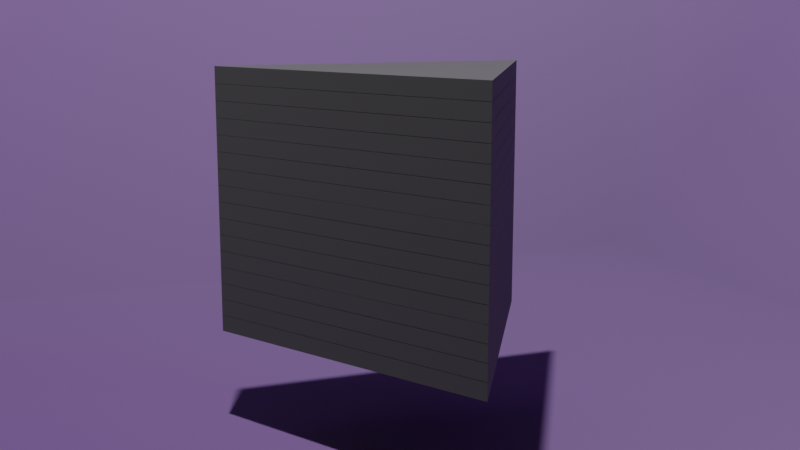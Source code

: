 # Source: Tetrah_integration.blend  (saved by Blender 2.83.19; exported with 4.5.12 LTS)
import bpy
from mathutils import Matrix  # noqa: F401  (used for matrix-valued properties, if any)

bpy.ops.wm.read_factory_settings(use_empty=True)
scene = bpy.context.scene
scene.name = 'Scene'

# ---- collections
col_collection = bpy.data.collections.new('Collection'); scene.collection.children.link(col_collection)

# ---- materials (node trees are filled in below, after node groups)
mat_bgt = bpy.data.materials.new('BGT')
mat_tetch = bpy.data.materials.new('tetch')
mat_tetch_001 = bpy.data.materials.new('tetch.001')

# ---- material node trees
mat_bgt.use_nodes = True; mat_bgt.node_tree.nodes.clear()
_N = mat_bgt.node_tree.nodes; _L = mat_bgt.node_tree.links
n0 = _N.new('ShaderNodeBsdfPrincipled'); n0.name = 'Principled BSDF'; n0.location = (-7, 292)
n0.distribution = 'GGX'
n0.subsurface_method = 'BURLEY'
n0.inputs[0].default_value = (0.1711, 0.08338, 0.3088, 1.0)
n0.inputs[3].default_value = 1.45
n0.inputs[27].default_value = (0.0, 0.0, 0.0, 1.0)
n0.inputs[28].default_value = 1.0
n1 = _N.new('ShaderNodeOutputMaterial'); n1.name = 'Material Output'; n1.location = (283, 292)
_L.new(n0.outputs[0], n1.inputs[0])
n1.is_active_output = True
mat_tetch.use_nodes = True; mat_tetch.node_tree.nodes.clear()
_N = mat_tetch.node_tree.nodes; _L = mat_tetch.node_tree.links
n0 = _N.new('ShaderNodeOutputMaterial'); n0.name = 'Material Output'; n0.location = (300, 300)
n1 = _N.new('ShaderNodeBsdfAnisotropic'); n1.name = 'Glossy BSDF'; n1.location = (20, 296)
n1.distribution = 'GGX'
n1.inputs[0].default_value = (0.2529, 0.2529, 0.2529, 1.0)
n1.inputs[1].default_value = 1.0
_L.new(n1.outputs[0], n0.inputs[0])
n0.is_active_output = True
mat_tetch_001.use_nodes = True; mat_tetch_001.node_tree.nodes.clear()
_N = mat_tetch_001.node_tree.nodes; _L = mat_tetch_001.node_tree.links
n0 = _N.new('ShaderNodeOutputMaterial'); n0.name = 'Material Output'; n0.location = (300, 300)
n1 = _N.new('ShaderNodeBsdfAnisotropic'); n1.name = 'Glossy BSDF'; n1.location = (20, 296)
n1.distribution = 'GGX'
n1.inputs[0].default_value = (0.2529, 0.2529, 0.2529, 1.0)
n1.inputs[1].default_value = 1.0
_L.new(n1.outputs[0], n0.inputs[0])
n0.is_active_output = True

# ---- world
world_world = bpy.data.worlds.new('World'); scene.world = world_world
world_world.use_nodes = True; world_world.node_tree.nodes.clear()
_N = world_world.node_tree.nodes; _L = world_world.node_tree.links
n0 = _N.new('ShaderNodeOutputWorld'); n0.name = 'World Output'; n0.location = (300, 300)
n1 = _N.new('ShaderNodeBackground'); n1.name = 'Background'; n1.location = (10, 300)
n1.inputs[0].default_value = (0.05088, 0.05088, 0.05088, 1.0)
_L.new(n1.outputs[0], n0.inputs[0])
n0.is_active_output = True
world_world.color = (0.05088, 0.05088, 0.05088)
world_world.use_sun_shadow = False
world_world.sun_shadow_jitter_overblur = 0.0

# ---- cameras
cam_camera = bpy.data.cameras.new('Camera')
cam_camera.clip_end = 100.0
cam_camera.ortho_scale = 7.314

# ---- lights
light_light = bpy.data.lights.new('Light', 'POINT')
light_light.transmission_factor = 0.0
light_light.energy = 1000.0
light_light.shadow_soft_size = 0.1
light_light.shadow_maximum_resolution = 0.006
light_light.use_absolute_resolution = True

# ---- meshes
me_cube_001 = bpy.data.meshes.new('Cube.001')
me_cube_001.from_pydata([(-1.0, -1.0, -1.0), (-1.0, -1.0, 1.0), (-1.0, 1.0, -1.0), (-1.0, 1.0, 1.0), (1.0, -1.0, -1.0), (1.0, -1.0, 1.0), (1.0, 1.0, -1.0)], [], [(0, 1, 3, 2), (4, 5, 1, 0), (2, 6, 4, 0)])
me_cube_001.polygons.foreach_set('use_smooth', [True] * 3)
_uv = me_cube_001.uv_layers.new(name='UVMap')
_uv.uv.foreach_set('vector', [0.375, 0.0, 0.625, 0.0, 0.625, 0.25, 0.375, 0.25, 0.375, 0.75, 0.625, 0.75, 0.625, 1.0, 0.375, 1.0, 0.125, 0.5, 0.375, 0.5, 0.375, 0.75, 0.125, 0.75])
me_cube_001.materials.append(mat_bgt)
me_cube_001.use_remesh_fix_poles = True
me_cube_001.use_remesh_preserve_attributes = False
me_cube_001.use_mirror_vertex_groups = False
me_cube_001.update()
me_cube_003 = bpy.data.meshes.new('Cube.003')
me_cube_003.from_pydata([(-0.5, -0.2887, 0.0), (0.5, -0.2887, 0.0), (0.0, 0.5774, 0.0), (0.0, 0.5774, 0.05245), (0.5, -0.2887, 0.05245), (-0.5, -0.2887, 0.05245)], [], [(1, 0, 2), (0, 1, 4, 5), (2, 0, 5, 3), (4, 3, 5), (1, 2, 3, 4)])
me_cube_003.materials.append(mat_tetch)
me_cube_003.use_remesh_preserve_volume = False
me_cube_003.use_remesh_preserve_attributes = False
me_cube_003.use_mirror_vertex_groups = False
me_cube_003.update()
me_cube_004 = bpy.data.meshes.new('Cube.004')
me_cube_004.from_pydata([(-0.5, -0.2887, 0.0), (0.5, -0.2887, 0.0), (0.0, 0.5774, 0.0), (0.0, 0.5774, 0.05245), (0.5, -0.2887, 0.05245), (-0.5, -0.2887, 0.05245)], [], [(1, 0, 2), (0, 1, 4, 5), (2, 0, 5, 3), (4, 3, 5), (1, 2, 3, 4)])
me_cube_004.materials.append(mat_tetch)
me_cube_004.use_remesh_preserve_volume = False
me_cube_004.use_remesh_preserve_attributes = False
me_cube_004.use_mirror_vertex_groups = False
me_cube_004.update()
me_cube_005 = bpy.data.meshes.new('Cube.005')
me_cube_005.from_pydata([(-0.5, -0.2887, 0.0), (0.5, -0.2887, 0.0), (0.0, 0.5774, 0.0), (0.0, 0.5774, 0.05245), (0.5, -0.2887, 0.05245), (-0.5, -0.2887, 0.05245)], [], [(1, 0, 2), (0, 1, 4, 5), (2, 0, 5, 3), (4, 3, 5), (1, 2, 3, 4)])
me_cube_005.materials.append(mat_tetch)
me_cube_005.use_remesh_preserve_volume = False
me_cube_005.use_remesh_preserve_attributes = False
me_cube_005.use_mirror_vertex_groups = False
me_cube_005.update()
me_cube_006 = bpy.data.meshes.new('Cube.006')
me_cube_006.from_pydata([(-0.5, -0.2887, 0.0), (0.5, -0.2887, 0.0), (0.0, 0.5774, 0.0), (0.0, 0.5774, 0.05245), (0.5, -0.2887, 0.05245), (-0.5, -0.2887, 0.05245)], [], [(1, 0, 2), (0, 1, 4, 5), (2, 0, 5, 3), (4, 3, 5), (1, 2, 3, 4)])
me_cube_006.materials.append(mat_tetch)
me_cube_006.use_remesh_preserve_volume = False
me_cube_006.use_remesh_preserve_attributes = False
me_cube_006.use_mirror_vertex_groups = False
me_cube_006.update()
me_cube_007 = bpy.data.meshes.new('Cube.007')
me_cube_007.from_pydata([(-0.5, -0.2887, 0.0), (0.5, -0.2887, 0.0), (0.0, 0.5774, 0.0), (0.0, 0.5774, 0.05245), (0.5, -0.2887, 0.05245), (-0.5, -0.2887, 0.05245)], [], [(1, 0, 2), (0, 1, 4, 5), (2, 0, 5, 3), (4, 3, 5), (1, 2, 3, 4)])
me_cube_007.materials.append(mat_tetch)
me_cube_007.use_remesh_preserve_volume = False
me_cube_007.use_remesh_preserve_attributes = False
me_cube_007.use_mirror_vertex_groups = False
me_cube_007.update()
me_cube_008 = bpy.data.meshes.new('Cube.008')
me_cube_008.from_pydata([(-0.5, -0.2887, 0.0), (0.5, -0.2887, 0.0), (0.0, 0.5774, 0.0), (0.0, 0.5774, 0.05245), (0.5, -0.2887, 0.05245), (-0.5, -0.2887, 0.05245)], [], [(1, 0, 2), (0, 1, 4, 5), (2, 0, 5, 3), (4, 3, 5), (1, 2, 3, 4)])
me_cube_008.materials.append(mat_tetch)
me_cube_008.use_remesh_preserve_volume = False
me_cube_008.use_remesh_preserve_attributes = False
me_cube_008.use_mirror_vertex_groups = False
me_cube_008.update()
me_cube_009 = bpy.data.meshes.new('Cube.009')
me_cube_009.from_pydata([(-0.5, -0.2887, 0.0), (0.5, -0.2887, 0.0), (0.0, 0.5774, 0.0), (0.0, 0.5774, 0.05245), (0.5, -0.2887, 0.05245), (-0.5, -0.2887, 0.05245)], [], [(1, 0, 2), (0, 1, 4, 5), (2, 0, 5, 3), (4, 3, 5), (1, 2, 3, 4)])
me_cube_009.materials.append(mat_tetch)
me_cube_009.use_remesh_preserve_volume = False
me_cube_009.use_remesh_preserve_attributes = False
me_cube_009.use_mirror_vertex_groups = False
me_cube_009.update()
me_cube_010 = bpy.data.meshes.new('Cube.010')
me_cube_010.from_pydata([(-0.5, -0.2887, 0.0), (0.5, -0.2887, 0.0), (0.0, 0.5774, 0.0), (0.0, 0.5774, 0.05245), (0.5, -0.2887, 0.05245), (-0.5, -0.2887, 0.05245)], [], [(1, 0, 2), (0, 1, 4, 5), (2, 0, 5, 3), (4, 3, 5), (1, 2, 3, 4)])
me_cube_010.materials.append(mat_tetch)
me_cube_010.use_remesh_preserve_volume = False
me_cube_010.use_remesh_preserve_attributes = False
me_cube_010.use_mirror_vertex_groups = False
me_cube_010.update()
me_cube_011 = bpy.data.meshes.new('Cube.011')
me_cube_011.from_pydata([(-0.5, -0.2887, 0.0), (0.5, -0.2887, 0.0), (0.0, 0.5774, 0.0), (0.0, 0.5774, 0.05245), (0.5, -0.2887, 0.05245), (-0.5, -0.2887, 0.05245)], [], [(1, 0, 2), (0, 1, 4, 5), (2, 0, 5, 3), (4, 3, 5), (1, 2, 3, 4)])
me_cube_011.materials.append(mat_tetch)
me_cube_011.use_remesh_preserve_volume = False
me_cube_011.use_remesh_preserve_attributes = False
me_cube_011.use_mirror_vertex_groups = False
me_cube_011.update()
me_cube_012 = bpy.data.meshes.new('Cube.012')
me_cube_012.from_pydata([(-0.5, -0.2887, 0.0), (0.5, -0.2887, 0.0), (0.0, 0.5774, 0.0), (0.0, 0.5774, 0.05245), (0.5, -0.2887, 0.05245), (-0.5, -0.2887, 0.05245)], [], [(1, 0, 2), (0, 1, 4, 5), (2, 0, 5, 3), (4, 3, 5), (1, 2, 3, 4)])
me_cube_012.materials.append(mat_tetch)
me_cube_012.use_remesh_preserve_volume = False
me_cube_012.use_remesh_preserve_attributes = False
me_cube_012.use_mirror_vertex_groups = False
me_cube_012.update()
me_cube_013 = bpy.data.meshes.new('Cube.013')
me_cube_013.from_pydata([(-0.5, -0.2887, 0.0), (0.5, -0.2887, 0.0), (0.0, 0.5774, 0.0), (0.0, 0.5774, 0.05245), (0.5, -0.2887, 0.05245), (-0.5, -0.2887, 0.05245)], [], [(1, 0, 2), (0, 1, 4, 5), (2, 0, 5, 3), (4, 3, 5), (1, 2, 3, 4)])
me_cube_013.materials.append(mat_tetch)
me_cube_013.use_remesh_preserve_volume = False
me_cube_013.use_remesh_preserve_attributes = False
me_cube_013.use_mirror_vertex_groups = False
me_cube_013.update()
me_cube_014 = bpy.data.meshes.new('Cube.014')
me_cube_014.from_pydata([(-0.5, -0.2887, 0.0), (0.5, -0.2887, 0.0), (0.0, 0.5774, 0.0), (0.0, 0.5774, 0.05245), (0.5, -0.2887, 0.05245), (-0.5, -0.2887, 0.05245)], [], [(1, 0, 2), (0, 1, 4, 5), (2, 0, 5, 3), (4, 3, 5), (1, 2, 3, 4)])
me_cube_014.materials.append(mat_tetch)
me_cube_014.use_remesh_preserve_volume = False
me_cube_014.use_remesh_preserve_attributes = False
me_cube_014.use_mirror_vertex_groups = False
me_cube_014.update()
me_cube_015 = bpy.data.meshes.new('Cube.015')
me_cube_015.from_pydata([(-0.5, -0.2887, 0.0), (0.5, -0.2887, 0.0), (0.0, 0.5774, 0.0), (0.0, 0.5774, 0.05245), (0.5, -0.2887, 0.05245), (-0.5, -0.2887, 0.05245)], [], [(1, 0, 2), (0, 1, 4, 5), (2, 0, 5, 3), (4, 3, 5), (1, 2, 3, 4)])
me_cube_015.materials.append(mat_tetch)
me_cube_015.use_remesh_preserve_volume = False
me_cube_015.use_remesh_preserve_attributes = False
me_cube_015.use_mirror_vertex_groups = False
me_cube_015.update()
me_cube_016 = bpy.data.meshes.new('Cube.016')
me_cube_016.from_pydata([(-0.5, -0.2887, 0.0), (0.5, -0.2887, 0.0), (0.0, 0.5774, 0.0), (0.0, 0.5774, 0.05245), (0.5, -0.2887, 0.05245), (-0.5, -0.2887, 0.05245)], [], [(1, 0, 2), (0, 1, 4, 5), (2, 0, 5, 3), (4, 3, 5), (1, 2, 3, 4)])
me_cube_016.materials.append(mat_tetch)
me_cube_016.use_remesh_preserve_volume = False
me_cube_016.use_remesh_preserve_attributes = False
me_cube_016.use_mirror_vertex_groups = False
me_cube_016.update()
me_cube_018 = bpy.data.meshes.new('Cube.018')
me_cube_018.from_pydata([(-0.5, -0.2887, 0.0), (0.5, -0.2887, 0.0), (0.0, 0.5774, 0.0), (0.0, 0.5774, 0.05245), (0.5, -0.2887, 0.05245), (-0.5, -0.2887, 0.05245)], [], [(1, 0, 2), (0, 1, 4, 5), (2, 0, 5, 3), (4, 3, 5), (1, 2, 3, 4)])
me_cube_018.materials.append(mat_tetch)
me_cube_018.use_remesh_preserve_volume = False
me_cube_018.use_remesh_preserve_attributes = False
me_cube_018.use_mirror_vertex_groups = False
me_cube_018.update()
me_cube_020 = bpy.data.meshes.new('Cube.020')
me_cube_020.from_pydata([(-0.5, -0.2887, 0.0), (0.5, -0.2887, 0.0), (0.0, 0.5774, 0.0), (0.0, 0.5774, 0.05245), (0.5, -0.2887, 0.05245), (-0.5, -0.2887, 0.05245)], [], [(1, 0, 2), (0, 1, 4, 5), (2, 0, 5, 3), (4, 3, 5), (1, 2, 3, 4)])
me_cube_020.materials.append(mat_tetch_001)
me_cube_020.use_remesh_preserve_volume = False
me_cube_020.use_remesh_preserve_attributes = False
me_cube_020.use_mirror_vertex_groups = False
me_cube_020.update()

# ---- objects
ob_light = bpy.data.objects.new('Light', light_light)
ob_camera = bpy.data.objects.new('Camera', cam_camera)
ob_cube = bpy.data.objects.new('Cube', me_cube_001)
ob_tectchra_001 = bpy.data.objects.new('Tectchra.001', me_cube_003)
ob_tectchra_002 = bpy.data.objects.new('Tectchra.002', me_cube_004)
ob_tectchra_003 = bpy.data.objects.new('Tectchra.003', me_cube_005)
ob_tectchra_004 = bpy.data.objects.new('Tectchra.004', me_cube_006)
ob_tectchra_005 = bpy.data.objects.new('Tectchra.005', me_cube_007)
ob_tectchra_006 = bpy.data.objects.new('Tectchra.006', me_cube_008)
ob_tectchra_007 = bpy.data.objects.new('Tectchra.007', me_cube_009)
ob_tectchra_008 = bpy.data.objects.new('Tectchra.008', me_cube_010)
ob_tectchra_009 = bpy.data.objects.new('Tectchra.009', me_cube_011)
ob_tectchra_010 = bpy.data.objects.new('Tectchra.010', me_cube_012)
ob_tectchra_011 = bpy.data.objects.new('Tectchra.011', me_cube_013)
ob_tectchra_012 = bpy.data.objects.new('Tectchra.012', me_cube_014)
ob_tectchra_013 = bpy.data.objects.new('Tectchra.013', me_cube_015)
ob_tectchra_014 = bpy.data.objects.new('Tectchra.014', me_cube_016)
ob_tectchra_016 = bpy.data.objects.new('Tectchra.016', me_cube_018)
ob_tectchra_017 = bpy.data.objects.new('Tectchra.017', me_cube_020)

# ---- transforms, parenting, visibility, modifiers, constraints
ob_light.location = (1.0, 1.0, 5.904)
ob_light.rotation_euler = (0.6503, 0.05522, 1.866)
ob_light.lock_rotations_4d = False
ob_light.empty_display_type = 'ARROWS'
ob_light.color = (0.0, 0.0, 0.0, 0.0)
ob_light.lineart.crease_threshold = 0.0
ob_camera.location = (1.22, 3.0, 1.0)
ob_camera.rotation_euler = (1.374, 0.0, 2.761)
ob_camera.lock_rotations_4d = False
ob_camera.empty_display_type = 'ARROWS'
ob_camera.color = (0.0, 0.0, 0.0, 0.0)
ob_camera.display_type = 'WIRE'
ob_camera.lineart.crease_threshold = 0.0
ob_cube.location = (0.0, 0.0, 1.799)
ob_cube.scale = (2.098, 2.098, 2.098)
ob_cube.lineart.crease_threshold = 0.0
ob_tectchra_001.location = (0.0, 0.0, 0.0)
ob_tectchra_001.rotation_euler = (0.0, 0.0, 2.077)
ob_tectchra_001.lock_rotations_4d = False
ob_tectchra_001.empty_display_type = 'ARROWS'
ob_tectchra_001.lineart.crease_threshold = 0.0
ob_tectchra_002.location = (0.0, 0.0, 0.05103)
ob_tectchra_002.rotation_euler = (0.0, 0.0, 2.077)
ob_tectchra_002.lock_rotations_4d = False
ob_tectchra_002.empty_display_type = 'ARROWS'
ob_tectchra_002.lineart.crease_threshold = 0.0
ob_tectchra_003.location = (0.0, 0.0, 0.1021)
ob_tectchra_003.rotation_euler = (0.0, 0.0, 2.077)
ob_tectchra_003.lock_rotations_4d = False
ob_tectchra_003.empty_display_type = 'ARROWS'
ob_tectchra_003.lineart.crease_threshold = 0.0
ob_tectchra_004.location = (0.0, 0.0, 0.1531)
ob_tectchra_004.rotation_euler = (0.0, 0.0, 2.077)
ob_tectchra_004.lock_rotations_4d = False
ob_tectchra_004.empty_display_type = 'ARROWS'
ob_tectchra_004.lineart.crease_threshold = 0.0
ob_tectchra_005.location = (0.0, 0.0, 0.2041)
ob_tectchra_005.rotation_euler = (0.0, 0.0, 2.077)
ob_tectchra_005.lock_rotations_4d = False
ob_tectchra_005.empty_display_type = 'ARROWS'
ob_tectchra_005.lineart.crease_threshold = 0.0
ob_tectchra_006.location = (0.0, 0.0, 0.2551)
ob_tectchra_006.rotation_euler = (0.0, 0.0, 2.077)
ob_tectchra_006.lock_rotations_4d = False
ob_tectchra_006.empty_display_type = 'ARROWS'
ob_tectchra_006.lineart.crease_threshold = 0.0
ob_tectchra_007.location = (0.0, 0.0, 0.3062)
ob_tectchra_007.rotation_euler = (0.0, 0.0, 2.077)
ob_tectchra_007.lock_rotations_4d = False
ob_tectchra_007.empty_display_type = 'ARROWS'
ob_tectchra_007.lineart.crease_threshold = 0.0
ob_tectchra_008.location = (0.0, 0.0, 0.3572)
ob_tectchra_008.rotation_euler = (0.0, 0.0, 2.077)
ob_tectchra_008.lock_rotations_4d = False
ob_tectchra_008.empty_display_type = 'ARROWS'
ob_tectchra_008.lineart.crease_threshold = 0.0
ob_tectchra_009.location = (0.0, 0.0, 0.4082)
ob_tectchra_009.rotation_euler = (0.0, 0.0, 2.077)
ob_tectchra_009.lock_rotations_4d = False
ob_tectchra_009.empty_display_type = 'ARROWS'
ob_tectchra_009.lineart.crease_threshold = 0.0
ob_tectchra_010.location = (0.0, 0.0, 0.4593)
ob_tectchra_010.rotation_euler = (0.0, 0.0, 2.077)
ob_tectchra_010.lock_rotations_4d = False
ob_tectchra_010.empty_display_type = 'ARROWS'
ob_tectchra_010.lineart.crease_threshold = 0.0
ob_tectchra_011.location = (0.0, 0.0, 0.5103)
ob_tectchra_011.rotation_euler = (0.0, 0.0, 2.077)
ob_tectchra_011.lock_rotations_4d = False
ob_tectchra_011.empty_display_type = 'ARROWS'
ob_tectchra_011.lineart.crease_threshold = 0.0
ob_tectchra_012.location = (0.0, 0.0, 0.5613)
ob_tectchra_012.rotation_euler = (0.0, 0.0, 2.077)
ob_tectchra_012.lock_rotations_4d = False
ob_tectchra_012.empty_display_type = 'ARROWS'
ob_tectchra_012.lineart.crease_threshold = 0.0
ob_tectchra_013.location = (0.0, 0.0, 0.6124)
ob_tectchra_013.rotation_euler = (0.0, 0.0, 2.077)
ob_tectchra_013.lock_rotations_4d = False
ob_tectchra_013.empty_display_type = 'ARROWS'
ob_tectchra_013.lineart.crease_threshold = 0.0
ob_tectchra_014.location = (0.0, 0.0, 0.6634)
ob_tectchra_014.rotation_euler = (0.0, 0.0, 2.077)
ob_tectchra_014.lock_rotations_4d = False
ob_tectchra_014.empty_display_type = 'ARROWS'
ob_tectchra_014.lineart.crease_threshold = 0.0
ob_tectchra_016.location = (0.0, 0.0, 0.7655)
ob_tectchra_016.rotation_euler = (0.0, 0.0, 2.077)
ob_tectchra_016.lock_rotations_4d = False
ob_tectchra_016.empty_display_type = 'ARROWS'
ob_tectchra_016.lineart.crease_threshold = 0.0
ob_tectchra_017.location = (0.0, 0.0, 0.7144)
ob_tectchra_017.rotation_euler = (0.0, 0.0, 2.077)
ob_tectchra_017.lock_rotations_4d = False
ob_tectchra_017.empty_display_type = 'ARROWS'
ob_tectchra_017.lineart.crease_threshold = 0.0

# ---- collection membership
col_collection.objects.link(ob_light)
col_collection.objects.link(ob_camera)
col_collection.objects.link(ob_cube)
col_collection.objects.link(ob_tectchra_001)
col_collection.objects.link(ob_tectchra_002)
col_collection.objects.link(ob_tectchra_003)
col_collection.objects.link(ob_tectchra_004)
col_collection.objects.link(ob_tectchra_005)
col_collection.objects.link(ob_tectchra_006)
col_collection.objects.link(ob_tectchra_007)
col_collection.objects.link(ob_tectchra_008)
col_collection.objects.link(ob_tectchra_009)
col_collection.objects.link(ob_tectchra_010)
col_collection.objects.link(ob_tectchra_011)
col_collection.objects.link(ob_tectchra_012)
col_collection.objects.link(ob_tectchra_013)
col_collection.objects.link(ob_tectchra_014)
col_collection.objects.link(ob_tectchra_016)
col_collection.objects.link(ob_tectchra_017)

# ---- scene / render settings (as saved in the file)
scene.camera = ob_camera
scene.frame_start = 0; scene.frame_end = 180; scene.frame_set(20)
scene.render.engine = 'CYCLES'
scene.render.image_settings.file_format = 'FFMPEG'
scene.render.image_settings.color_mode = 'RGB'
scene.render.image_settings.quality = 94
scene.cycles.use_denoising = False
scene.cycles.samples = 128
scene.cycles.sampling_pattern = 'TABULATED_SOBOL'
scene.cycles.use_adaptive_sampling = False
scene.cycles.use_light_tree = False
scene.view_settings.view_transform = 'Filmic'
bpy.context.view_layer.update()
